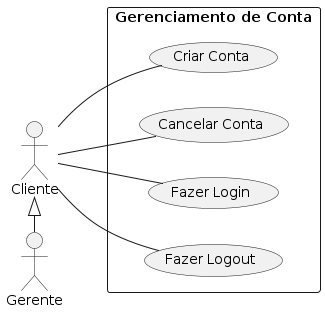

The diagram above was rendered by PlantUML. Its source (embedded in the PNG):
@startuml
left to right direction

actor Cliente as cliente
actor Gerente as gerente

rectangle "Gerenciamento de Conta"{
    (Criar Conta) as criar_conta
    (Cancelar Conta) as cancelar_conta
    (Fazer Login) as fazer_login
    (Fazer Logout) as fazer_logout
}

cliente -- criar_conta
cliente -- cancelar_conta
cliente -- fazer_login
cliente -- fazer_logout
gerente -left-|> cliente

@enduml